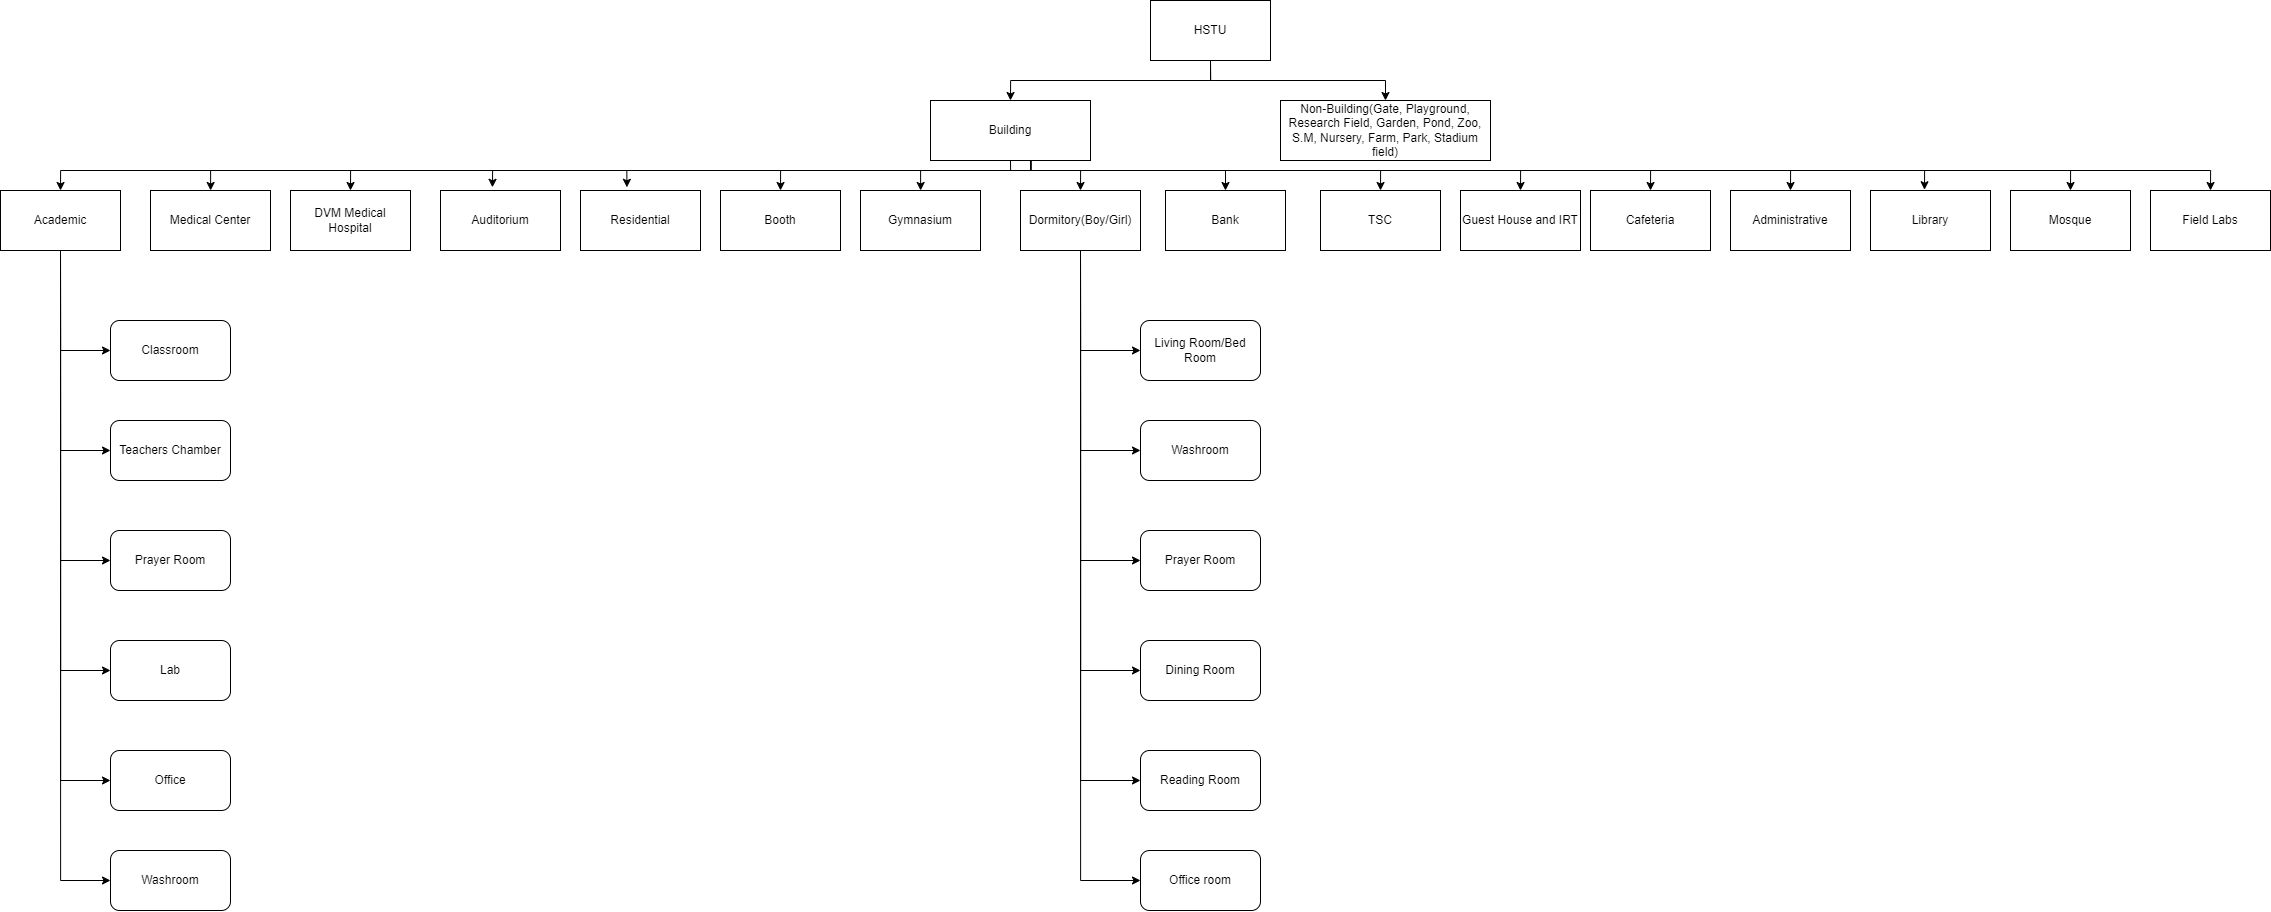

The diagram above was exported from draw.io. Its source (the exported page's mxGraphModel, read from the mxfile embedded in the PNG):
<mxGraphModel dx="4033" dy="1160" grid="1" gridSize="10" guides="1" tooltips="1" connect="1" arrows="1" fold="1" page="1" pageScale="1" pageWidth="583" pageHeight="413" background="#ffffff" math="0" shadow="0">
  <root>
    <mxCell id="0" />
    <mxCell id="1" parent="0" />
    <mxCell id="nBqbMrjjvHCtwJOr3MrH-38" style="edgeStyle=orthogonalEdgeStyle;rounded=0;orthogonalLoop=1;jettySize=auto;html=1;exitX=0.5;exitY=1;exitDx=0;exitDy=0;entryX=0.5;entryY=0;entryDx=0;entryDy=0;" parent="1" source="nBqbMrjjvHCtwJOr3MrH-1" target="nBqbMrjjvHCtwJOr3MrH-2" edge="1">
      <mxGeometry relative="1" as="geometry" />
    </mxCell>
    <mxCell id="nBqbMrjjvHCtwJOr3MrH-39" style="edgeStyle=orthogonalEdgeStyle;rounded=0;orthogonalLoop=1;jettySize=auto;html=1;exitX=0.5;exitY=1;exitDx=0;exitDy=0;entryX=0.5;entryY=0;entryDx=0;entryDy=0;" parent="1" source="nBqbMrjjvHCtwJOr3MrH-1" target="nBqbMrjjvHCtwJOr3MrH-3" edge="1">
      <mxGeometry relative="1" as="geometry" />
    </mxCell>
    <mxCell id="nBqbMrjjvHCtwJOr3MrH-1" value="HSTU" style="rounded=0;whiteSpace=wrap;html=1;" parent="1" vertex="1">
      <mxGeometry x="350" y="20" width="120" height="60" as="geometry" />
    </mxCell>
    <mxCell id="nBqbMrjjvHCtwJOr3MrH-22" style="edgeStyle=orthogonalEdgeStyle;rounded=0;orthogonalLoop=1;jettySize=auto;html=1;exitX=0.5;exitY=1;exitDx=0;exitDy=0;entryX=0.5;entryY=0;entryDx=0;entryDy=0;" parent="1" source="nBqbMrjjvHCtwJOr3MrH-2" target="nBqbMrjjvHCtwJOr3MrH-11" edge="1">
      <mxGeometry relative="1" as="geometry">
        <Array as="points">
          <mxPoint x="230" y="190" />
          <mxPoint x="-740" y="190" />
        </Array>
      </mxGeometry>
    </mxCell>
    <mxCell id="nBqbMrjjvHCtwJOr3MrH-24" style="edgeStyle=orthogonalEdgeStyle;rounded=0;orthogonalLoop=1;jettySize=auto;html=1;exitX=0.5;exitY=1;exitDx=0;exitDy=0;" parent="1" source="nBqbMrjjvHCtwJOr3MrH-2" target="nBqbMrjjvHCtwJOr3MrH-10" edge="1">
      <mxGeometry relative="1" as="geometry">
        <Array as="points">
          <mxPoint x="230" y="190" />
          <mxPoint x="-590" y="190" />
        </Array>
      </mxGeometry>
    </mxCell>
    <mxCell id="nBqbMrjjvHCtwJOr3MrH-25" style="edgeStyle=orthogonalEdgeStyle;rounded=0;orthogonalLoop=1;jettySize=auto;html=1;exitX=0.5;exitY=1;exitDx=0;exitDy=0;entryX=0.5;entryY=0;entryDx=0;entryDy=0;" parent="1" source="nBqbMrjjvHCtwJOr3MrH-2" target="nBqbMrjjvHCtwJOr3MrH-4" edge="1">
      <mxGeometry relative="1" as="geometry">
        <Array as="points">
          <mxPoint x="230" y="190" />
          <mxPoint x="-450" y="190" />
        </Array>
      </mxGeometry>
    </mxCell>
    <mxCell id="nBqbMrjjvHCtwJOr3MrH-28" style="edgeStyle=orthogonalEdgeStyle;rounded=0;orthogonalLoop=1;jettySize=auto;html=1;exitX=0.5;exitY=1;exitDx=0;exitDy=0;entryX=0.5;entryY=0;entryDx=0;entryDy=0;" parent="1" source="nBqbMrjjvHCtwJOr3MrH-2" target="nBqbMrjjvHCtwJOr3MrH-7" edge="1">
      <mxGeometry relative="1" as="geometry">
        <Array as="points">
          <mxPoint x="230" y="190" />
          <mxPoint x="-20" y="190" />
        </Array>
      </mxGeometry>
    </mxCell>
    <mxCell id="nBqbMrjjvHCtwJOr3MrH-29" style="edgeStyle=orthogonalEdgeStyle;rounded=0;orthogonalLoop=1;jettySize=auto;html=1;" parent="1" source="nBqbMrjjvHCtwJOr3MrH-2" target="nBqbMrjjvHCtwJOr3MrH-8" edge="1">
      <mxGeometry relative="1" as="geometry">
        <Array as="points">
          <mxPoint x="230" y="190" />
          <mxPoint x="120" y="190" />
        </Array>
      </mxGeometry>
    </mxCell>
    <mxCell id="nBqbMrjjvHCtwJOr3MrH-30" style="edgeStyle=orthogonalEdgeStyle;rounded=0;orthogonalLoop=1;jettySize=auto;html=1;exitX=0.5;exitY=1;exitDx=0;exitDy=0;entryX=0.5;entryY=0;entryDx=0;entryDy=0;" parent="1" source="nBqbMrjjvHCtwJOr3MrH-2" target="nBqbMrjjvHCtwJOr3MrH-12" edge="1">
      <mxGeometry relative="1" as="geometry">
        <Array as="points">
          <mxPoint x="230" y="190" />
          <mxPoint x="280" y="190" />
        </Array>
      </mxGeometry>
    </mxCell>
    <mxCell id="nBqbMrjjvHCtwJOr3MrH-31" style="edgeStyle=orthogonalEdgeStyle;rounded=0;orthogonalLoop=1;jettySize=auto;html=1;exitX=0.5;exitY=1;exitDx=0;exitDy=0;entryX=0.5;entryY=0;entryDx=0;entryDy=0;" parent="1" source="nBqbMrjjvHCtwJOr3MrH-2" target="nBqbMrjjvHCtwJOr3MrH-13" edge="1">
      <mxGeometry relative="1" as="geometry">
        <Array as="points">
          <mxPoint x="230" y="190" />
          <mxPoint x="425" y="190" />
        </Array>
      </mxGeometry>
    </mxCell>
    <mxCell id="nBqbMrjjvHCtwJOr3MrH-32" style="edgeStyle=orthogonalEdgeStyle;rounded=0;orthogonalLoop=1;jettySize=auto;html=1;exitX=0.5;exitY=1;exitDx=0;exitDy=0;entryX=0.5;entryY=0;entryDx=0;entryDy=0;" parent="1" source="nBqbMrjjvHCtwJOr3MrH-2" target="nBqbMrjjvHCtwJOr3MrH-14" edge="1">
      <mxGeometry relative="1" as="geometry">
        <Array as="points">
          <mxPoint x="230" y="190" />
          <mxPoint x="580" y="190" />
        </Array>
      </mxGeometry>
    </mxCell>
    <mxCell id="nBqbMrjjvHCtwJOr3MrH-33" style="edgeStyle=orthogonalEdgeStyle;rounded=0;orthogonalLoop=1;jettySize=auto;html=1;exitX=0.5;exitY=1;exitDx=0;exitDy=0;entryX=0.5;entryY=0;entryDx=0;entryDy=0;" parent="1" source="nBqbMrjjvHCtwJOr3MrH-2" target="nBqbMrjjvHCtwJOr3MrH-15" edge="1">
      <mxGeometry relative="1" as="geometry">
        <Array as="points">
          <mxPoint x="230" y="190" />
          <mxPoint x="720" y="190" />
        </Array>
      </mxGeometry>
    </mxCell>
    <mxCell id="nBqbMrjjvHCtwJOr3MrH-34" style="edgeStyle=orthogonalEdgeStyle;rounded=0;orthogonalLoop=1;jettySize=auto;html=1;exitX=0.5;exitY=1;exitDx=0;exitDy=0;entryX=0.5;entryY=0;entryDx=0;entryDy=0;" parent="1" source="nBqbMrjjvHCtwJOr3MrH-2" target="nBqbMrjjvHCtwJOr3MrH-16" edge="1">
      <mxGeometry relative="1" as="geometry">
        <Array as="points">
          <mxPoint x="230" y="190" />
          <mxPoint x="850" y="190" />
        </Array>
      </mxGeometry>
    </mxCell>
    <mxCell id="nBqbMrjjvHCtwJOr3MrH-35" style="edgeStyle=orthogonalEdgeStyle;rounded=0;orthogonalLoop=1;jettySize=auto;html=1;exitX=0.5;exitY=1;exitDx=0;exitDy=0;entryX=0.5;entryY=0;entryDx=0;entryDy=0;" parent="1" source="nBqbMrjjvHCtwJOr3MrH-2" target="nBqbMrjjvHCtwJOr3MrH-17" edge="1">
      <mxGeometry relative="1" as="geometry">
        <Array as="points">
          <mxPoint x="230" y="190" />
          <mxPoint x="990" y="190" />
        </Array>
      </mxGeometry>
    </mxCell>
    <mxCell id="nBqbMrjjvHCtwJOr3MrH-37" style="edgeStyle=orthogonalEdgeStyle;rounded=0;orthogonalLoop=1;jettySize=auto;html=1;exitX=0.5;exitY=1;exitDx=0;exitDy=0;entryX=0.5;entryY=0;entryDx=0;entryDy=0;" parent="1" source="nBqbMrjjvHCtwJOr3MrH-2" target="nBqbMrjjvHCtwJOr3MrH-19" edge="1">
      <mxGeometry relative="1" as="geometry">
        <Array as="points">
          <mxPoint x="230" y="190" />
          <mxPoint x="1270" y="190" />
        </Array>
      </mxGeometry>
    </mxCell>
    <mxCell id="Zk348U4A2Ccq7ifcKVhl-2" style="edgeStyle=orthogonalEdgeStyle;rounded=0;orthogonalLoop=1;jettySize=auto;html=1;exitX=0.5;exitY=1;exitDx=0;exitDy=0;entryX=0.5;entryY=0;entryDx=0;entryDy=0;" edge="1" parent="1" source="nBqbMrjjvHCtwJOr3MrH-2" target="Zk348U4A2Ccq7ifcKVhl-1">
      <mxGeometry relative="1" as="geometry">
        <Array as="points">
          <mxPoint x="210" y="190" />
          <mxPoint x="1410" y="190" />
        </Array>
      </mxGeometry>
    </mxCell>
    <mxCell id="nBqbMrjjvHCtwJOr3MrH-2" value="Building" style="rounded=0;whiteSpace=wrap;html=1;" parent="1" vertex="1">
      <mxGeometry x="130" y="120" width="160" height="60" as="geometry" />
    </mxCell>
    <mxCell id="nBqbMrjjvHCtwJOr3MrH-3" value="Non-Building(Gate, Playground, Research Field, Garden, Pond, Zoo, S.M, Nursery, Farm, Park, Stadium field)" style="rounded=0;whiteSpace=wrap;html=1;" parent="1" vertex="1">
      <mxGeometry x="480" y="120" width="210" height="60" as="geometry" />
    </mxCell>
    <mxCell id="nBqbMrjjvHCtwJOr3MrH-4" value="DVM Medical Hospital" style="rounded=0;whiteSpace=wrap;html=1;" parent="1" vertex="1">
      <mxGeometry x="-510" y="210" width="120" height="60" as="geometry" />
    </mxCell>
    <mxCell id="nBqbMrjjvHCtwJOr3MrH-5" value="Auditorium" style="rounded=0;whiteSpace=wrap;html=1;" parent="1" vertex="1">
      <mxGeometry x="-360" y="210" width="120" height="60" as="geometry" />
    </mxCell>
    <mxCell id="nBqbMrjjvHCtwJOr3MrH-6" value="Residential" style="rounded=0;whiteSpace=wrap;html=1;" parent="1" vertex="1">
      <mxGeometry x="-220" y="210" width="120" height="60" as="geometry" />
    </mxCell>
    <mxCell id="nBqbMrjjvHCtwJOr3MrH-7" value="Booth" style="rounded=0;whiteSpace=wrap;html=1;" parent="1" vertex="1">
      <mxGeometry x="-80" y="210" width="120" height="60" as="geometry" />
    </mxCell>
    <mxCell id="nBqbMrjjvHCtwJOr3MrH-8" value="Gymnasium" style="rounded=0;whiteSpace=wrap;html=1;" parent="1" vertex="1">
      <mxGeometry x="60" y="210" width="120" height="60" as="geometry" />
    </mxCell>
    <mxCell id="nBqbMrjjvHCtwJOr3MrH-10" value="Medical Center" style="rounded=0;whiteSpace=wrap;html=1;" parent="1" vertex="1">
      <mxGeometry x="-650" y="210" width="120" height="60" as="geometry" />
    </mxCell>
    <mxCell id="nBqbMrjjvHCtwJOr3MrH-46" style="edgeStyle=orthogonalEdgeStyle;rounded=0;orthogonalLoop=1;jettySize=auto;html=1;exitX=0.5;exitY=1;exitDx=0;exitDy=0;entryX=0;entryY=0.5;entryDx=0;entryDy=0;" parent="1" source="nBqbMrjjvHCtwJOr3MrH-11" target="nBqbMrjjvHCtwJOr3MrH-45" edge="1">
      <mxGeometry relative="1" as="geometry" />
    </mxCell>
    <mxCell id="nBqbMrjjvHCtwJOr3MrH-47" style="edgeStyle=orthogonalEdgeStyle;rounded=0;orthogonalLoop=1;jettySize=auto;html=1;exitX=0.5;exitY=1;exitDx=0;exitDy=0;entryX=0;entryY=0.5;entryDx=0;entryDy=0;" parent="1" source="nBqbMrjjvHCtwJOr3MrH-11" target="nBqbMrjjvHCtwJOr3MrH-40" edge="1">
      <mxGeometry relative="1" as="geometry" />
    </mxCell>
    <mxCell id="nBqbMrjjvHCtwJOr3MrH-48" style="edgeStyle=orthogonalEdgeStyle;rounded=0;orthogonalLoop=1;jettySize=auto;html=1;exitX=0.5;exitY=1;exitDx=0;exitDy=0;entryX=0;entryY=0.5;entryDx=0;entryDy=0;" parent="1" source="nBqbMrjjvHCtwJOr3MrH-11" target="nBqbMrjjvHCtwJOr3MrH-41" edge="1">
      <mxGeometry relative="1" as="geometry" />
    </mxCell>
    <mxCell id="nBqbMrjjvHCtwJOr3MrH-49" style="edgeStyle=orthogonalEdgeStyle;rounded=0;orthogonalLoop=1;jettySize=auto;html=1;exitX=0.5;exitY=1;exitDx=0;exitDy=0;entryX=0;entryY=0.5;entryDx=0;entryDy=0;" parent="1" source="nBqbMrjjvHCtwJOr3MrH-11" target="nBqbMrjjvHCtwJOr3MrH-42" edge="1">
      <mxGeometry relative="1" as="geometry" />
    </mxCell>
    <mxCell id="nBqbMrjjvHCtwJOr3MrH-50" style="edgeStyle=orthogonalEdgeStyle;rounded=0;orthogonalLoop=1;jettySize=auto;html=1;exitX=0.5;exitY=1;exitDx=0;exitDy=0;entryX=0;entryY=0.5;entryDx=0;entryDy=0;" parent="1" source="nBqbMrjjvHCtwJOr3MrH-11" target="nBqbMrjjvHCtwJOr3MrH-43" edge="1">
      <mxGeometry relative="1" as="geometry" />
    </mxCell>
    <mxCell id="nBqbMrjjvHCtwJOr3MrH-51" style="edgeStyle=orthogonalEdgeStyle;rounded=0;orthogonalLoop=1;jettySize=auto;html=1;exitX=0.5;exitY=1;exitDx=0;exitDy=0;entryX=0;entryY=0.5;entryDx=0;entryDy=0;" parent="1" source="nBqbMrjjvHCtwJOr3MrH-11" target="nBqbMrjjvHCtwJOr3MrH-44" edge="1">
      <mxGeometry relative="1" as="geometry" />
    </mxCell>
    <mxCell id="nBqbMrjjvHCtwJOr3MrH-11" value="Academic" style="rounded=0;whiteSpace=wrap;html=1;" parent="1" vertex="1">
      <mxGeometry x="-800" y="210" width="120" height="60" as="geometry" />
    </mxCell>
    <mxCell id="nBqbMrjjvHCtwJOr3MrH-58" style="edgeStyle=orthogonalEdgeStyle;rounded=0;orthogonalLoop=1;jettySize=auto;html=1;exitX=0.5;exitY=1;exitDx=0;exitDy=0;entryX=0;entryY=0.5;entryDx=0;entryDy=0;" parent="1" source="nBqbMrjjvHCtwJOr3MrH-12" target="nBqbMrjjvHCtwJOr3MrH-55" edge="1">
      <mxGeometry relative="1" as="geometry" />
    </mxCell>
    <mxCell id="nBqbMrjjvHCtwJOr3MrH-59" style="edgeStyle=orthogonalEdgeStyle;rounded=0;orthogonalLoop=1;jettySize=auto;html=1;exitX=0.5;exitY=1;exitDx=0;exitDy=0;entryX=0;entryY=0.5;entryDx=0;entryDy=0;" parent="1" source="nBqbMrjjvHCtwJOr3MrH-12" target="nBqbMrjjvHCtwJOr3MrH-57" edge="1">
      <mxGeometry relative="1" as="geometry" />
    </mxCell>
    <mxCell id="nBqbMrjjvHCtwJOr3MrH-60" style="edgeStyle=orthogonalEdgeStyle;rounded=0;orthogonalLoop=1;jettySize=auto;html=1;exitX=0.5;exitY=1;exitDx=0;exitDy=0;entryX=0;entryY=0.5;entryDx=0;entryDy=0;" parent="1" source="nBqbMrjjvHCtwJOr3MrH-12" target="nBqbMrjjvHCtwJOr3MrH-56" edge="1">
      <mxGeometry relative="1" as="geometry" />
    </mxCell>
    <mxCell id="nBqbMrjjvHCtwJOr3MrH-61" style="edgeStyle=orthogonalEdgeStyle;rounded=0;orthogonalLoop=1;jettySize=auto;html=1;exitX=0.5;exitY=1;exitDx=0;exitDy=0;entryX=0;entryY=0.5;entryDx=0;entryDy=0;" parent="1" source="nBqbMrjjvHCtwJOr3MrH-12" target="nBqbMrjjvHCtwJOr3MrH-54" edge="1">
      <mxGeometry relative="1" as="geometry" />
    </mxCell>
    <mxCell id="nBqbMrjjvHCtwJOr3MrH-62" style="edgeStyle=orthogonalEdgeStyle;rounded=0;orthogonalLoop=1;jettySize=auto;html=1;exitX=0.5;exitY=1;exitDx=0;exitDy=0;entryX=0;entryY=0.5;entryDx=0;entryDy=0;" parent="1" source="nBqbMrjjvHCtwJOr3MrH-12" target="nBqbMrjjvHCtwJOr3MrH-53" edge="1">
      <mxGeometry relative="1" as="geometry" />
    </mxCell>
    <mxCell id="Zk348U4A2Ccq7ifcKVhl-3" style="edgeStyle=orthogonalEdgeStyle;rounded=0;orthogonalLoop=1;jettySize=auto;html=1;exitX=0.5;exitY=1;exitDx=0;exitDy=0;entryX=0;entryY=0.5;entryDx=0;entryDy=0;" edge="1" parent="1" source="nBqbMrjjvHCtwJOr3MrH-12" target="nBqbMrjjvHCtwJOr3MrH-52">
      <mxGeometry relative="1" as="geometry" />
    </mxCell>
    <mxCell id="nBqbMrjjvHCtwJOr3MrH-12" value="Dormitory(Boy/Girl)" style="rounded=0;whiteSpace=wrap;html=1;" parent="1" vertex="1">
      <mxGeometry x="220" y="210" width="120" height="60" as="geometry" />
    </mxCell>
    <mxCell id="nBqbMrjjvHCtwJOr3MrH-13" value="Bank" style="rounded=0;whiteSpace=wrap;html=1;" parent="1" vertex="1">
      <mxGeometry x="365" y="210" width="120" height="60" as="geometry" />
    </mxCell>
    <mxCell id="nBqbMrjjvHCtwJOr3MrH-14" value="TSC" style="rounded=0;whiteSpace=wrap;html=1;" parent="1" vertex="1">
      <mxGeometry x="520" y="210" width="120" height="60" as="geometry" />
    </mxCell>
    <mxCell id="nBqbMrjjvHCtwJOr3MrH-15" value="Guest House and IRT" style="rounded=0;whiteSpace=wrap;html=1;" parent="1" vertex="1">
      <mxGeometry x="660" y="210" width="120" height="60" as="geometry" />
    </mxCell>
    <mxCell id="nBqbMrjjvHCtwJOr3MrH-16" value="Cafeteria" style="rounded=0;whiteSpace=wrap;html=1;" parent="1" vertex="1">
      <mxGeometry x="790" y="210" width="120" height="60" as="geometry" />
    </mxCell>
    <mxCell id="nBqbMrjjvHCtwJOr3MrH-17" value="Administrative" style="rounded=0;whiteSpace=wrap;html=1;" parent="1" vertex="1">
      <mxGeometry x="930" y="210" width="120" height="60" as="geometry" />
    </mxCell>
    <mxCell id="nBqbMrjjvHCtwJOr3MrH-18" value="Library" style="rounded=0;whiteSpace=wrap;html=1;" parent="1" vertex="1">
      <mxGeometry x="1070" y="210" width="120" height="60" as="geometry" />
    </mxCell>
    <mxCell id="nBqbMrjjvHCtwJOr3MrH-19" value="Mosque" style="rounded=0;whiteSpace=wrap;html=1;" parent="1" vertex="1">
      <mxGeometry x="1210" y="210" width="120" height="60" as="geometry" />
    </mxCell>
    <mxCell id="nBqbMrjjvHCtwJOr3MrH-26" style="edgeStyle=orthogonalEdgeStyle;rounded=0;orthogonalLoop=1;jettySize=auto;html=1;exitX=0.5;exitY=1;exitDx=0;exitDy=0;entryX=0.433;entryY=-0.053;entryDx=0;entryDy=0;entryPerimeter=0;" parent="1" source="nBqbMrjjvHCtwJOr3MrH-2" target="nBqbMrjjvHCtwJOr3MrH-5" edge="1">
      <mxGeometry relative="1" as="geometry">
        <Array as="points">
          <mxPoint x="230" y="190" />
          <mxPoint x="-308" y="190" />
        </Array>
      </mxGeometry>
    </mxCell>
    <mxCell id="nBqbMrjjvHCtwJOr3MrH-27" style="edgeStyle=orthogonalEdgeStyle;rounded=0;orthogonalLoop=1;jettySize=auto;html=1;exitX=0.5;exitY=1;exitDx=0;exitDy=0;entryX=0.387;entryY=-0.053;entryDx=0;entryDy=0;entryPerimeter=0;" parent="1" source="nBqbMrjjvHCtwJOr3MrH-2" target="nBqbMrjjvHCtwJOr3MrH-6" edge="1">
      <mxGeometry relative="1" as="geometry">
        <Array as="points">
          <mxPoint x="230" y="190" />
          <mxPoint x="-174" y="190" />
        </Array>
      </mxGeometry>
    </mxCell>
    <mxCell id="nBqbMrjjvHCtwJOr3MrH-36" style="edgeStyle=orthogonalEdgeStyle;rounded=0;orthogonalLoop=1;jettySize=auto;html=1;exitX=0.5;exitY=1;exitDx=0;exitDy=0;entryX=0.45;entryY=-0.013;entryDx=0;entryDy=0;entryPerimeter=0;" parent="1" source="nBqbMrjjvHCtwJOr3MrH-2" target="nBqbMrjjvHCtwJOr3MrH-18" edge="1">
      <mxGeometry relative="1" as="geometry">
        <Array as="points">
          <mxPoint x="230" y="190" />
          <mxPoint x="1124" y="190" />
        </Array>
      </mxGeometry>
    </mxCell>
    <mxCell id="nBqbMrjjvHCtwJOr3MrH-40" value="Classroom" style="rounded=1;whiteSpace=wrap;html=1;" parent="1" vertex="1">
      <mxGeometry x="-690" y="340" width="120" height="60" as="geometry" />
    </mxCell>
    <mxCell id="nBqbMrjjvHCtwJOr3MrH-41" value="Teachers Chamber" style="rounded=1;whiteSpace=wrap;html=1;" parent="1" vertex="1">
      <mxGeometry x="-690" y="440" width="120" height="60" as="geometry" />
    </mxCell>
    <mxCell id="nBqbMrjjvHCtwJOr3MrH-42" value="Prayer Room" style="rounded=1;whiteSpace=wrap;html=1;" parent="1" vertex="1">
      <mxGeometry x="-690" y="550" width="120" height="60" as="geometry" />
    </mxCell>
    <mxCell id="nBqbMrjjvHCtwJOr3MrH-43" value="Lab" style="rounded=1;whiteSpace=wrap;html=1;" parent="1" vertex="1">
      <mxGeometry x="-690" y="660" width="120" height="60" as="geometry" />
    </mxCell>
    <mxCell id="nBqbMrjjvHCtwJOr3MrH-44" value="Office" style="rounded=1;whiteSpace=wrap;html=1;" parent="1" vertex="1">
      <mxGeometry x="-690" y="770" width="120" height="60" as="geometry" />
    </mxCell>
    <mxCell id="nBqbMrjjvHCtwJOr3MrH-45" value="Washroom" style="rounded=1;whiteSpace=wrap;html=1;" parent="1" vertex="1">
      <mxGeometry x="-690" y="870" width="120" height="60" as="geometry" />
    </mxCell>
    <mxCell id="nBqbMrjjvHCtwJOr3MrH-52" value="Living Room/Bed Room" style="rounded=1;whiteSpace=wrap;html=1;" parent="1" vertex="1">
      <mxGeometry x="340" y="340" width="120" height="60" as="geometry" />
    </mxCell>
    <mxCell id="nBqbMrjjvHCtwJOr3MrH-53" value="Washroom" style="rounded=1;whiteSpace=wrap;html=1;" parent="1" vertex="1">
      <mxGeometry x="340" y="440" width="120" height="60" as="geometry" />
    </mxCell>
    <mxCell id="nBqbMrjjvHCtwJOr3MrH-54" value="Prayer Room" style="rounded=1;whiteSpace=wrap;html=1;" parent="1" vertex="1">
      <mxGeometry x="340" y="550" width="120" height="60" as="geometry" />
    </mxCell>
    <mxCell id="nBqbMrjjvHCtwJOr3MrH-55" value="Office room" style="rounded=1;whiteSpace=wrap;html=1;" parent="1" vertex="1">
      <mxGeometry x="340" y="870" width="120" height="60" as="geometry" />
    </mxCell>
    <mxCell id="nBqbMrjjvHCtwJOr3MrH-56" value="Dining Room" style="rounded=1;whiteSpace=wrap;html=1;" parent="1" vertex="1">
      <mxGeometry x="340" y="660" width="120" height="60" as="geometry" />
    </mxCell>
    <mxCell id="nBqbMrjjvHCtwJOr3MrH-57" value="Reading Room" style="rounded=1;whiteSpace=wrap;html=1;" parent="1" vertex="1">
      <mxGeometry x="340" y="770" width="120" height="60" as="geometry" />
    </mxCell>
    <mxCell id="Zk348U4A2Ccq7ifcKVhl-1" value="Field Labs" style="rounded=0;whiteSpace=wrap;html=1;" vertex="1" parent="1">
      <mxGeometry x="1350" y="210" width="120" height="60" as="geometry" />
    </mxCell>
  </root>
</mxGraphModel>